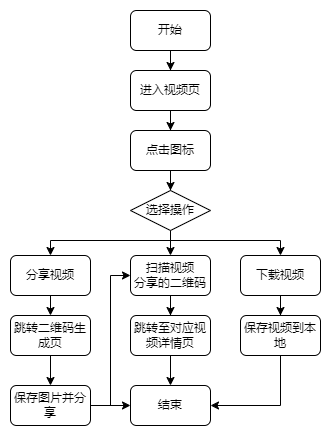

The diagram above was exported from draw.io. Its source (the exported page's mxGraphModel, read from the mxfile embedded in the PNG):
<mxGraphModel dx="1050" dy="629" grid="1" gridSize="10" guides="1" tooltips="1" connect="1" arrows="1" fold="1" page="1" pageScale="1" pageWidth="827" pageHeight="1169" math="0" shadow="0">
  <root>
    <mxCell id="iov730BQQXW0h_mRnQ2R-0" />
    <mxCell id="iov730BQQXW0h_mRnQ2R-1" parent="iov730BQQXW0h_mRnQ2R-0" />
    <mxCell id="iov730BQQXW0h_mRnQ2R-2" style="edgeStyle=orthogonalEdgeStyle;rounded=0;jumpStyle=arc;orthogonalLoop=1;jettySize=auto;html=1;exitX=0.5;exitY=1;exitDx=0;exitDy=0;" edge="1" parent="iov730BQQXW0h_mRnQ2R-1" source="iov730BQQXW0h_mRnQ2R-3" target="iov730BQQXW0h_mRnQ2R-5">
      <mxGeometry relative="1" as="geometry" />
    </mxCell>
    <mxCell id="iov730BQQXW0h_mRnQ2R-3" value="开始" style="rounded=1;whiteSpace=wrap;html=1;" vertex="1" parent="iov730BQQXW0h_mRnQ2R-1">
      <mxGeometry x="280" y="80" width="80" height="40" as="geometry" />
    </mxCell>
    <mxCell id="D53WG1Nsw1QaKfb4i4wW-1" style="edgeStyle=orthogonalEdgeStyle;rounded=0;jumpStyle=arc;orthogonalLoop=1;jettySize=auto;html=1;exitX=0.5;exitY=1;exitDx=0;exitDy=0;" edge="1" parent="iov730BQQXW0h_mRnQ2R-1" source="iov730BQQXW0h_mRnQ2R-5" target="D53WG1Nsw1QaKfb4i4wW-0">
      <mxGeometry relative="1" as="geometry" />
    </mxCell>
    <mxCell id="iov730BQQXW0h_mRnQ2R-5" value="进入视频页" style="rounded=1;whiteSpace=wrap;html=1;" vertex="1" parent="iov730BQQXW0h_mRnQ2R-1">
      <mxGeometry x="280" y="140" width="80" height="40" as="geometry" />
    </mxCell>
    <mxCell id="iP_FIAzfMnoKFwh61li_-9" style="edgeStyle=orthogonalEdgeStyle;rounded=0;jumpStyle=arc;orthogonalLoop=1;jettySize=auto;html=1;exitX=0.5;exitY=1;exitDx=0;exitDy=0;" edge="1" parent="iov730BQQXW0h_mRnQ2R-1" source="D53WG1Nsw1QaKfb4i4wW-0" target="iP_FIAzfMnoKFwh61li_-0">
      <mxGeometry relative="1" as="geometry" />
    </mxCell>
    <mxCell id="D53WG1Nsw1QaKfb4i4wW-0" value="点击图标" style="rounded=1;whiteSpace=wrap;html=1;" vertex="1" parent="iov730BQQXW0h_mRnQ2R-1">
      <mxGeometry x="280" y="200" width="80" height="40" as="geometry" />
    </mxCell>
    <mxCell id="iP_FIAzfMnoKFwh61li_-10" style="edgeStyle=orthogonalEdgeStyle;rounded=0;jumpStyle=arc;orthogonalLoop=1;jettySize=auto;html=1;exitX=0.5;exitY=1;exitDx=0;exitDy=0;entryX=0.5;entryY=0;entryDx=0;entryDy=0;" edge="1" parent="iov730BQQXW0h_mRnQ2R-1" source="iP_FIAzfMnoKFwh61li_-0" target="iP_FIAzfMnoKFwh61li_-2">
      <mxGeometry relative="1" as="geometry">
        <Array as="points">
          <mxPoint x="320" y="310" />
          <mxPoint x="200" y="310" />
        </Array>
      </mxGeometry>
    </mxCell>
    <mxCell id="iP_FIAzfMnoKFwh61li_-11" style="edgeStyle=orthogonalEdgeStyle;rounded=0;jumpStyle=arc;orthogonalLoop=1;jettySize=auto;html=1;exitX=0.5;exitY=1;exitDx=0;exitDy=0;entryX=0.5;entryY=0;entryDx=0;entryDy=0;" edge="1" parent="iov730BQQXW0h_mRnQ2R-1" source="iP_FIAzfMnoKFwh61li_-0" target="iP_FIAzfMnoKFwh61li_-6">
      <mxGeometry relative="1" as="geometry" />
    </mxCell>
    <mxCell id="iP_FIAzfMnoKFwh61li_-12" style="edgeStyle=orthogonalEdgeStyle;rounded=0;jumpStyle=arc;orthogonalLoop=1;jettySize=auto;html=1;exitX=0.5;exitY=1;exitDx=0;exitDy=0;entryX=0.5;entryY=0;entryDx=0;entryDy=0;" edge="1" parent="iov730BQQXW0h_mRnQ2R-1" source="iP_FIAzfMnoKFwh61li_-0" target="iP_FIAzfMnoKFwh61li_-1">
      <mxGeometry relative="1" as="geometry">
        <Array as="points">
          <mxPoint x="320" y="310" />
          <mxPoint x="430" y="310" />
        </Array>
      </mxGeometry>
    </mxCell>
    <mxCell id="iP_FIAzfMnoKFwh61li_-0" value="选择操作" style="rhombus;whiteSpace=wrap;html=1;" vertex="1" parent="iov730BQQXW0h_mRnQ2R-1">
      <mxGeometry x="280" y="260" width="80" height="40" as="geometry" />
    </mxCell>
    <mxCell id="iP_FIAzfMnoKFwh61li_-15" style="edgeStyle=orthogonalEdgeStyle;rounded=0;jumpStyle=arc;orthogonalLoop=1;jettySize=auto;html=1;exitX=0.5;exitY=1;exitDx=0;exitDy=0;" edge="1" parent="iov730BQQXW0h_mRnQ2R-1" source="iP_FIAzfMnoKFwh61li_-1" target="iP_FIAzfMnoKFwh61li_-3">
      <mxGeometry relative="1" as="geometry" />
    </mxCell>
    <mxCell id="iP_FIAzfMnoKFwh61li_-1" value="下载视频" style="rounded=1;whiteSpace=wrap;html=1;" vertex="1" parent="iov730BQQXW0h_mRnQ2R-1">
      <mxGeometry x="390" y="325" width="80" height="40" as="geometry" />
    </mxCell>
    <mxCell id="iP_FIAzfMnoKFwh61li_-13" style="edgeStyle=orthogonalEdgeStyle;rounded=0;jumpStyle=arc;orthogonalLoop=1;jettySize=auto;html=1;exitX=0.5;exitY=1;exitDx=0;exitDy=0;entryX=0.5;entryY=0;entryDx=0;entryDy=0;" edge="1" parent="iov730BQQXW0h_mRnQ2R-1" source="iP_FIAzfMnoKFwh61li_-2" target="iP_FIAzfMnoKFwh61li_-4">
      <mxGeometry relative="1" as="geometry" />
    </mxCell>
    <mxCell id="iP_FIAzfMnoKFwh61li_-2" value="分享视频" style="rounded=1;whiteSpace=wrap;html=1;" vertex="1" parent="iov730BQQXW0h_mRnQ2R-1">
      <mxGeometry x="160" y="325" width="80" height="40" as="geometry" />
    </mxCell>
    <mxCell id="iP_FIAzfMnoKFwh61li_-19" style="edgeStyle=orthogonalEdgeStyle;rounded=0;jumpStyle=arc;orthogonalLoop=1;jettySize=auto;html=1;exitX=0.5;exitY=1;exitDx=0;exitDy=0;entryX=1;entryY=0.5;entryDx=0;entryDy=0;" edge="1" parent="iov730BQQXW0h_mRnQ2R-1" source="iP_FIAzfMnoKFwh61li_-3" target="iP_FIAzfMnoKFwh61li_-8">
      <mxGeometry relative="1" as="geometry" />
    </mxCell>
    <mxCell id="iP_FIAzfMnoKFwh61li_-3" value="保存视频到本地" style="rounded=1;whiteSpace=wrap;html=1;" vertex="1" parent="iov730BQQXW0h_mRnQ2R-1">
      <mxGeometry x="390" y="385" width="80" height="40" as="geometry" />
    </mxCell>
    <mxCell id="iP_FIAzfMnoKFwh61li_-16" style="edgeStyle=orthogonalEdgeStyle;rounded=0;jumpStyle=arc;orthogonalLoop=1;jettySize=auto;html=1;exitX=0.5;exitY=1;exitDx=0;exitDy=0;entryX=0.5;entryY=0;entryDx=0;entryDy=0;" edge="1" parent="iov730BQQXW0h_mRnQ2R-1" source="iP_FIAzfMnoKFwh61li_-4" target="iP_FIAzfMnoKFwh61li_-5">
      <mxGeometry relative="1" as="geometry" />
    </mxCell>
    <mxCell id="iP_FIAzfMnoKFwh61li_-4" value="跳转二维码生成页" style="rounded=1;whiteSpace=wrap;html=1;" vertex="1" parent="iov730BQQXW0h_mRnQ2R-1">
      <mxGeometry x="160" y="385" width="80" height="40" as="geometry" />
    </mxCell>
    <mxCell id="iP_FIAzfMnoKFwh61li_-17" style="edgeStyle=orthogonalEdgeStyle;rounded=0;jumpStyle=arc;orthogonalLoop=1;jettySize=auto;html=1;" edge="1" parent="iov730BQQXW0h_mRnQ2R-1" source="iP_FIAzfMnoKFwh61li_-5" target="iP_FIAzfMnoKFwh61li_-8">
      <mxGeometry relative="1" as="geometry" />
    </mxCell>
    <mxCell id="iP_FIAzfMnoKFwh61li_-20" style="edgeStyle=orthogonalEdgeStyle;rounded=0;jumpStyle=arc;orthogonalLoop=1;jettySize=auto;html=1;exitX=1;exitY=0.5;exitDx=0;exitDy=0;entryX=0;entryY=0.5;entryDx=0;entryDy=0;" edge="1" parent="iov730BQQXW0h_mRnQ2R-1" source="iP_FIAzfMnoKFwh61li_-5" target="iP_FIAzfMnoKFwh61li_-6">
      <mxGeometry relative="1" as="geometry" />
    </mxCell>
    <mxCell id="iP_FIAzfMnoKFwh61li_-5" value="保存图片并分享" style="rounded=1;whiteSpace=wrap;html=1;" vertex="1" parent="iov730BQQXW0h_mRnQ2R-1">
      <mxGeometry x="160" y="455" width="80" height="40" as="geometry" />
    </mxCell>
    <mxCell id="iP_FIAzfMnoKFwh61li_-14" style="edgeStyle=orthogonalEdgeStyle;rounded=0;jumpStyle=arc;orthogonalLoop=1;jettySize=auto;html=1;exitX=0.5;exitY=1;exitDx=0;exitDy=0;" edge="1" parent="iov730BQQXW0h_mRnQ2R-1" source="iP_FIAzfMnoKFwh61li_-6" target="iP_FIAzfMnoKFwh61li_-7">
      <mxGeometry relative="1" as="geometry" />
    </mxCell>
    <mxCell id="iP_FIAzfMnoKFwh61li_-6" value="扫描视频&lt;br&gt;分享的二维码" style="rounded=1;whiteSpace=wrap;html=1;" vertex="1" parent="iov730BQQXW0h_mRnQ2R-1">
      <mxGeometry x="280" y="325" width="80" height="40" as="geometry" />
    </mxCell>
    <mxCell id="iP_FIAzfMnoKFwh61li_-18" style="edgeStyle=orthogonalEdgeStyle;rounded=0;jumpStyle=arc;orthogonalLoop=1;jettySize=auto;html=1;exitX=0.5;exitY=1;exitDx=0;exitDy=0;entryX=0.5;entryY=0;entryDx=0;entryDy=0;" edge="1" parent="iov730BQQXW0h_mRnQ2R-1" source="iP_FIAzfMnoKFwh61li_-7" target="iP_FIAzfMnoKFwh61li_-8">
      <mxGeometry relative="1" as="geometry" />
    </mxCell>
    <mxCell id="iP_FIAzfMnoKFwh61li_-7" value="跳转至对应视频详情页" style="rounded=1;whiteSpace=wrap;html=1;" vertex="1" parent="iov730BQQXW0h_mRnQ2R-1">
      <mxGeometry x="280" y="385" width="80" height="40" as="geometry" />
    </mxCell>
    <mxCell id="iP_FIAzfMnoKFwh61li_-8" value="结束" style="rounded=1;whiteSpace=wrap;html=1;" vertex="1" parent="iov730BQQXW0h_mRnQ2R-1">
      <mxGeometry x="280" y="455" width="80" height="40" as="geometry" />
    </mxCell>
  </root>
</mxGraphModel>